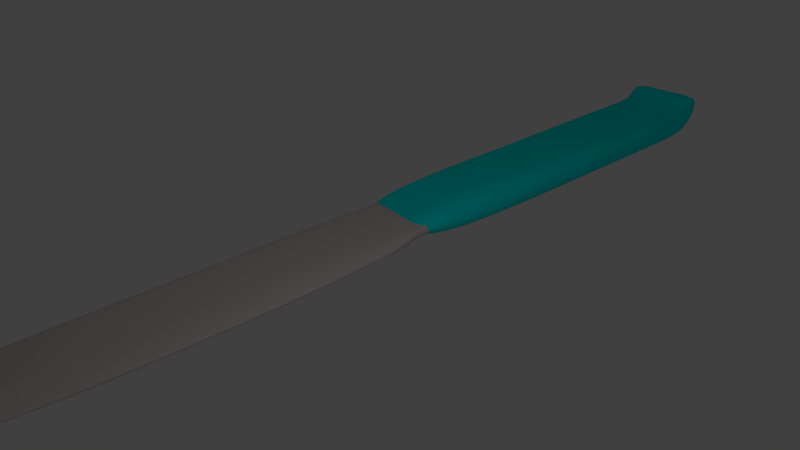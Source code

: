 # Source: 9DDC_knife.blend  (saved by Blender 2.79.0; exported with 4.5.12 LTS)
import bpy
from mathutils import Matrix  # noqa: F401  (used for matrix-valued properties, if any)

bpy.ops.wm.read_factory_settings(use_empty=True)
scene = bpy.context.scene
scene.name = 'Scene'

# ---- collections
col_collection_1 = bpy.data.collections.new('Collection 1'); scene.collection.children.link(col_collection_1)

# ---- materials (node trees are filled in below, after node groups)
mat_material_002 = bpy.data.materials.new('Material.002')
mat_material_002.alpha_threshold = 0.0
mat_material_002.use_transparent_shadow = False
mat_material_002.diffuse_color = (0.5596, 0.5082, 0.4931, 1.0)
mat_material_002.roughness = 0.5
mat_material_001 = bpy.data.materials.new('Material.001')
mat_material_001.alpha_threshold = 0.0
mat_material_001.use_transparent_shadow = False
mat_material_001.diffuse_color = (0.0, 0.78, 0.8, 1.0)
mat_material_001.roughness = 0.5

# ---- material node trees

# ---- world
world_world = bpy.data.worlds.new('World'); scene.world = world_world
world_world.color = (0.05088, 0.05088, 0.05088)
world_world.use_sun_shadow = False
world_world.sun_shadow_jitter_overblur = 0.0
world_world.cycles.sampling_method = 'MANUAL'

# ---- cameras
cam_camera = bpy.data.cameras.new('Camera')
cam_camera.clip_end = 100.0
cam_camera.lens = 35.0
cam_camera.sensor_width = 32.0
cam_camera.sensor_height = 18.0
cam_camera.ortho_scale = 7.314
cam_camera.dof.focus_distance = 0.0
cam_camera.dof.aperture_fstop = 128.0

# ---- lights
light_lamp = bpy.data.lights.new('Lamp', 'POINT')
light_lamp.transmission_factor = 0.0
light_lamp.cutoff_distance = 30.0
light_lamp.energy = 100.0
light_lamp.shadow_buffer_clip_start = 1.001
light_lamp.shadow_soft_size = 0.1
light_lamp.shadow_maximum_resolution = 0.006
light_lamp.use_absolute_resolution = True

# ---- meshes
me_plane = bpy.data.meshes.new('Plane')
me_plane.from_pydata([(-2.222, -3.501, 0.07932), (-2.152, 3.326, 0.01416), (-2.464, 0.01686, 0.08778), (0.768, -3.509, 0.07732), (1.239, 2.853, 0.01688), (1.25, 0.01686, 0.08778), (-2.373, -1.765, 0.08778), (-0.7035, 3.57, -0.009135), (-2.489, 1.798, 0.08778), (-0.7132, -3.509, 0.07732), (1.25, 1.798, 0.08778), (1.25, -1.765, 0.08778), (-0.7132, 0.01686, 0.08778), (-0.7132, -1.765, 0.08778), (-0.7132, 1.798, 0.08778), (-2.495, -3.42, 0.07732), (-1.698, 3.538, -0.01402), (-2.427, 0.9076, 0.08778), (0.2686, -3.509, 0.07732), (1.465, 2.689, 0.02104), (1.267, -0.3141, 0.06531), (-1.695, 0.01686, 0.08778), (1.821, 0.01686, 0.02104), (-2.349, -0.3082, 0.06508), (1.103, -3.509, 0.07732), (0.2736, 3.33, 0.0252), (-2.415, 2.689, 0.08778), (-1.695, -3.509, 0.07732), (1.25, 0.9076, 0.08778), (1.25, -2.655, 0.08778), (0.2686, 0.01686, 0.08778), (-0.7355, -0.3144, 0.06531), (-0.7132, -2.655, 0.08778), (-1.695, -1.765, 0.08778), (0.2686, -1.765, 0.08778), (-0.7132, 2.689, 0.08778), (-0.7132, 0.9076, 0.08778), (-1.695, 1.798, 0.08778), (0.2686, 1.798, 0.08778), (1.944, 1.798, 0.02104), (2.084, 0.9076, 0.02104), (1.765, 2.293, 0.02104), (0.2686, 0.9076, 0.08778), (-1.695, 0.9076, 0.08778), (-1.695, 2.689, 0.08778), (0.2686, -2.655, 0.08778), (-1.695, -2.655, 0.08778), (-1.778, -0.315, 0.06532), (1.236, -3.423, 0.07732), (1.434, -0.2618, 0.04447), (0.2444, -0.3086, 0.06508), (0.2686, 2.689, 0.08778), (-1.602, -0.8675, -0.55), (0.2541, -0.8763, 0.08731), (-1.548, 3.404, 0.07165), (-2.677, -2.647, -0.5696), (-2.223, -3.507, -0.03545), (-2.153, 3.382, -0.09245), (-2.465, 0.07285, -0.0963), (0.7679, -3.515, -0.03744), (1.244, 2.91, -0.02749), (1.25, 0.07285, -0.0963), (-2.373, -1.709, -0.0963), (-0.7133, 3.583, -0.06299), (-2.489, 1.854, -0.0963), (-0.7133, -3.515, -0.03744), (1.25, 1.854, -0.0963), (1.25, -1.709, -0.0963), (-0.7133, 0.07285, -0.0963), (-0.7133, -1.709, -0.0963), (-0.7133, 1.854, -0.0963), (-2.495, -3.426, -0.03744), (-1.604, 3.574, -0.06299), (-2.427, 0.9636, -0.0963), (0.2684, -3.515, -0.03744), (1.458, 2.745, -0.02389), (1.251, -0.2596, -0.06792), (-1.695, 0.07285, -0.0963), (1.834, 0.07382, -0.06808), (-2.349, -0.2522, -0.119), (1.103, -3.515, -0.03744), (0.2684, 3.363, -0.0999), (-2.415, 2.745, -0.0963), (-1.695, -3.515, -0.03744), (1.25, 0.9636, -0.0963), (1.25, -2.599, -0.0963), (0.2684, 0.07285, -0.0963), (-0.7356, -0.2584, -0.1188), (-0.7133, -2.599, -0.0963), (-1.695, -1.709, -0.0963), (0.2684, -1.709, -0.0963), (-0.7133, 2.745, -0.0963), (-0.7133, 0.9636, -0.0963), (-1.695, 1.854, -0.0963), (0.2684, 1.854, -0.0963), (1.944, 1.854, -0.03389), (2.084, 0.9636, -0.03389), (1.765, 2.349, -0.03389), (0.2684, 0.9636, -0.0963), (-1.695, 0.9636, -0.0963), (-1.695, 2.745, -0.0963), (0.2684, -2.599, -0.0963), (-1.695, -2.599, -0.0963), (-1.779, -0.259, -0.1188), (1.236, -3.429, -0.03744), (1.438, -0.1939, -0.07279), (0.2443, -0.2526, -0.119), (0.2684, 2.745, -0.0963), (-1.602, -0.8115, -0.734), (0.2539, -0.8203, -0.09676), (-1.549, 3.46, -0.1124), (-2.677, -2.591, -0.7537), (0.2686, 1.353, 0.08778), (0.2686, 0.4622, 0.08778), (0.2686, -2.21, 0.08778), (0.2686, -3.101, 0.08778), (0.2565, -0.1459, 0.07643), (0.2565, -1.037, 0.07643), (0.2686, 2.998, 0.08778), (0.2686, 2.244, 0.08778), (0.2684, 1.409, -0.0963), (0.2684, 0.5182, -0.0963), (0.2684, -2.154, -0.0963), (0.2684, -3.045, -0.0963), (0.2564, -0.08987, -0.1076), (0.2564, -0.9806, -0.1076), (0.2684, 3.054, -0.0963), (0.2684, 2.3, -0.0963), (1.765, 2.321, -0.004258), (1.944, 1.826, -0.004258), (1.465, 2.717, -0.004258), (1.821, 0.04488, -0.0231), (1.267, -0.2861, -0.02673), (0.2658, -3.513, 0.0285), (1.25, 2.882, -0.01477), (0.2685, 3.335, -0.01477), (2.084, 0.9356, -0.004258), (1.821, 0.05886, -0.05028), (1.434, -0.2338, -0.04757), (1.267, -0.3001, 0.01929), (1.821, 0.03088, 0.02292), (1.267, -0.2721, -0.07275), (-2.472, -3.634, 0.1832), (1.19, -3.642, 0.1867), (-2.655, -1.785, 0.1685), (-0.6234, -3.642, 0.1867), (1.781, -1.785, 0.1707), (-0.6234, -1.785, 0.1927), (-2.805, -3.547, 0.1867), (0.5788, -3.642, 0.1867), (1.801, -0.242, 0.2098), (-2.626, -0.2357, 0.208), (1.6, -3.642, 0.1867), (-1.826, -3.642, 0.1867), (1.781, -2.733, 0.1685), (-0.6507, -0.2423, 0.2318), (-0.6234, -2.733, 0.1685), (-1.826, -1.785, 0.1685), (0.5788, -1.785, 0.195), (0.5788, -2.733, 0.1685), (-1.826, -2.733, 0.1685), (-1.928, -0.243, 0.2076), (1.763, -3.55, 0.1867), (0.5492, -0.2361, 0.2345), (-2.472, -3.64, 0.3829), (1.19, -3.648, 0.3864), (-0.6236, -3.648, 0.3864), (0.5786, -3.648, 0.3864), (1.6, -3.648, 0.3864), (-1.826, -3.648, 0.3864), (0.5788, -2.259, 0.1685), (0.5788, -3.207, 0.1685), (0.564, -1.011, 0.2147), (0.5754, -3.646, 0.2716), (-2.474, -3.76, -0.1996), (1.191, -3.826, -0.127), (-2.656, -1.784, -0.2665), (-0.6238, -3.826, -0.127), (1.778, -1.782, -0.2643), (-0.6219, -1.782, -0.2422), (-2.806, -3.549, -0.2483), (0.579, -3.826, -0.127), (1.797, -0.2378, -0.2251), (-2.626, -0.2315, -0.227), (1.601, -3.779, -0.1856), (-1.827, -3.827, -0.1263), (1.781, -2.734, -0.2665), (-0.6483, -0.2381, -0.2031), (-0.6233, -2.733, -0.2665), (-1.824, -1.783, -0.2665), (0.5773, -1.782, -0.24), (0.5784, -2.733, -0.2665), (-1.826, -2.734, -0.2665), (-1.926, -0.2388, -0.2274), (1.764, -3.553, -0.2483), (0.5473, -0.232, -0.2005), (-2.476, -3.906, 0.3602), (1.19, -3.914, 0.3637), (-0.6237, -3.914, 0.3637), (0.5787, -3.914, 0.3637), (1.6, -3.914, 0.3637), (-1.828, -3.914, 0.3637), (0.5778, -2.256, -0.2665), (0.5789, -3.21, -0.2665), (0.5621, -1.007, -0.2202), (0.5755, -3.912, 0.249)], [(54, 110), (55, 111), (52, 108), (53, 109)], [(51, 118, 25, 4, 19), (50, 116, 30, 5, 20), (47, 21, 12, 31), (46, 33, 13, 32), (45, 114, 34, 11, 29), (44, 16, 7, 35), (43, 37, 14, 36), (42, 112, 38, 10, 28), (28, 10, 39, 40), (5, 28, 40, 22), (10, 19, 41, 39), (36, 14, 38, 112, 42), (12, 36, 42, 113, 30), (30, 113, 42, 28, 5), (17, 8, 37, 43), (2, 17, 43, 21), (21, 43, 36, 12), (26, 1, 16, 44), (8, 26, 44, 37), (37, 44, 35, 14), (32, 13, 34, 114, 45), (9, 32, 45, 115, 18), (18, 115, 45, 29, 3), (15, 6, 33, 46), (0, 15, 46, 27), (27, 46, 32, 9), (23, 2, 21, 47), (6, 23, 47, 33), (33, 47, 31, 13), (3, 29, 48, 24), (20, 5, 22, 49), (31, 12, 30, 116, 50), (13, 31, 50, 117, 34), (34, 117, 50, 20, 11), (35, 7, 25, 118, 51), (14, 35, 51, 119, 38), (38, 119, 51, 19, 10), (107, 75, 60, 81, 126), (106, 76, 61, 86, 124), (103, 87, 68, 77), (102, 88, 69, 89), (101, 85, 67, 90, 122), (100, 91, 63, 72), (99, 92, 70, 93), (98, 84, 66, 94, 120), (84, 96, 95, 66), (61, 78, 96, 84), (66, 95, 97, 75), (92, 98, 120, 94, 70), (68, 86, 121, 98, 92), (86, 61, 84, 98, 121), (73, 99, 93, 64), (58, 77, 99, 73), (77, 68, 92, 99), (82, 100, 72, 57), (64, 93, 100, 82), (93, 70, 91, 100), (88, 101, 122, 90, 69), (65, 74, 123, 101, 88), (74, 59, 85, 101, 123), (71, 102, 89, 62), (56, 83, 102, 71), (83, 65, 88, 102), (79, 103, 77, 58), (62, 89, 103, 79), (89, 69, 87, 103), (59, 80, 104, 85), (76, 105, 78, 61), (87, 106, 124, 86, 68), (69, 90, 125, 106, 87), (90, 67, 76, 106, 125), (91, 107, 126, 81, 63), (70, 94, 127, 107, 91), (94, 66, 75, 107, 127), (129, 128, 97, 95), (48, 29, 85, 104), (26, 8, 64, 82), (6, 15, 71, 62), (128, 130, 75, 97), (49, 22, 140, 131, 137, 78, 105, 138), (27, 9, 65, 83), (7, 16, 72, 63), (20, 49, 138, 105, 76, 141, 132, 139), (8, 17, 73, 64), (29, 11, 67, 85), (15, 0, 56, 71), (9, 18, 133, 74, 65), (16, 1, 57, 72), (17, 2, 58, 73), (11, 20, 139, 132, 141, 76, 67), (18, 3, 59, 74, 133), (130, 134, 60, 75), (2, 23, 79, 58), (3, 24, 80, 59), (134, 135, 81, 60), (136, 129, 95, 96), (1, 26, 82, 57), (131, 136, 96, 78, 137), (23, 6, 62, 79), (0, 27, 83, 56), (24, 48, 104, 80), (25, 7, 63, 81, 135), (22, 40, 136, 131, 140), (40, 39, 129, 136), (4, 25, 135, 134), (19, 4, 134, 130), (41, 19, 130, 128), (39, 41, 128, 129), (160, 157, 147, 156), (159, 170, 158, 146, 154), (156, 147, 158, 170, 159), (145, 156, 159, 171, 149), (149, 171, 159, 154, 143), (148, 144, 157, 160), (142, 148, 160, 153), (153, 160, 156, 145), (144, 151, 161, 157), (157, 161, 155, 147), (143, 154, 162, 152), (147, 155, 163, 172, 158), (158, 172, 163, 150, 146), (153, 145, 166, 169), (145, 149, 173, 167, 166), (149, 143, 165, 167, 173), (143, 152, 168, 165), (142, 153, 169, 164), (192, 188, 179, 189), (191, 186, 178, 190, 202), (188, 191, 202, 190, 179), (177, 181, 203, 191, 188), (181, 175, 186, 191, 203), (180, 192, 189, 176), (174, 185, 192, 180), (185, 177, 188, 192), (176, 189, 193, 183), (189, 179, 187, 193), (175, 184, 194, 186), (179, 190, 204, 195, 187), (190, 178, 182, 195, 204), (185, 201, 198, 177), (177, 198, 199, 205, 181), (181, 205, 199, 197, 175), (175, 197, 200, 184), (174, 196, 201, 185), (148, 142, 174, 180), (151, 144, 176, 183), (154, 146, 178, 186), (144, 148, 180, 176), (146, 150, 182, 178), (161, 151, 183, 193), (155, 161, 193, 187), (152, 162, 194, 184), (162, 154, 186, 194), (163, 155, 187, 195), (150, 163, 195, 182), (167, 165, 197, 199), (169, 166, 198, 201), (166, 167, 199, 198), (165, 168, 200, 197), (164, 169, 201, 196), (142, 164, 196, 174), (168, 152, 184, 200)])
me_plane.polygons.foreach_set('material_index', [0, 0, 0, 0, 0, 0, 0, 0, 0, 0, 0, 0, 0, 0, 0, 0, 0, 0, 0, 0, 0, 0, 0, 0, 0, 0, 0, 0, 0, 0, 0, 0, 0, 0, 0, 0, 0, 0, 0, 0, 0, 0, 0, 0, 0, 0, 0, 0, 0, 0, 0, 0, 0, 0, 0, 0, 0, 0, 0, 0, 0, 0, 0, 0, 0, 0, 0, 0, 0, 0, 0, 0, 0, 0, 0, 0, 0, 0, 0, 0, 0, 0, 0, 0, 0, 0, 0, 0, 0, 0, 0, 0, 0, 0, 0, 0, 0, 0, 0, 0, 0, 0, 0, 0, 0, 0, 0, 0, 1, 1, 1, 1, 1, 1, 1, 1, 1, 1, 1, 1, 1, 1, 1, 1, 1, 1, 1, 1, 1, 1, 1, 1, 1, 1, 1, 1, 1, 1, 1, 1, 1, 1, 1, 1, 1, 1, 1, 1, 1, 1, 1, 1, 1, 1, 1, 1, 1, 1, 1, 1, 1, 1])
me_plane.materials.append(mat_material_002)
me_plane.materials.append(mat_material_001)
me_plane.use_remesh_preserve_volume = False
me_plane.use_remesh_preserve_attributes = False
me_plane.use_mirror_vertex_groups = False
me_plane.update()

# ---- objects
ob_plane = bpy.data.objects.new('Plane', me_plane)
ob_lamp = bpy.data.objects.new('Lamp', light_lamp)
ob_camera = bpy.data.objects.new('Camera', cam_camera)

# ---- transforms, parenting, visibility, modifiers, constraints
ob_plane.location = (-0.166, 0.1535, 0.1207)
ob_plane.scale = (0.2854, -1.914, 1.0)
ob_plane.lineart.crease_threshold = 0.0
_m = ob_plane.modifiers.new('Subsurf', 'SUBSURF')
_m.uv_smooth = 'PRESERVE_CORNERS'
_m.levels = 2
_m.render_levels = 3
_m.show_only_control_edges = False
ob_lamp.location = (4.211, -0.6712, 4.577)
ob_lamp.rotation_euler = (0.6503, 0.05522, 1.866)
ob_lamp.lock_rotations_4d = False
ob_lamp.empty_display_type = 'ARROWS'
ob_lamp.color = (0.0, 0.0, 0.0, 0.0)
ob_lamp.lineart.crease_threshold = 0.0
ob_camera.location = (7.481, -6.508, 5.344)
ob_camera.rotation_euler = (1.109, 0.0, 0.8149)
ob_camera.lock_rotations_4d = False
ob_camera.empty_display_type = 'ARROWS'
ob_camera.color = (0.0, 0.0, 0.0, 0.0)
ob_camera.display_type = 'WIRE'
ob_camera.lineart.crease_threshold = 0.0

# ---- collection membership
col_collection_1.objects.link(ob_plane)
col_collection_1.objects.link(ob_lamp)
col_collection_1.objects.link(ob_camera)

# ---- scene / render settings (as saved in the file)
scene.camera = ob_camera
scene.frame_start = 1; scene.frame_end = 250; scene.frame_set(209)
scene.render.engine = 'BLENDER_EEVEE_NEXT'
scene.render.resolution_percentage = 50
scene.render.dither_intensity = 0.0
scene.cycles.use_denoising = False
scene.cycles.samples = 128
scene.cycles.sampling_pattern = 'TABULATED_SOBOL'
scene.cycles.use_adaptive_sampling = False
scene.cycles.use_light_tree = False
scene.cycles.blur_glossy = 0.0
scene.cycles.sample_clamp_indirect = 0.0
scene.view_settings.view_transform = 'Standard'
bpy.context.view_layer.update()
